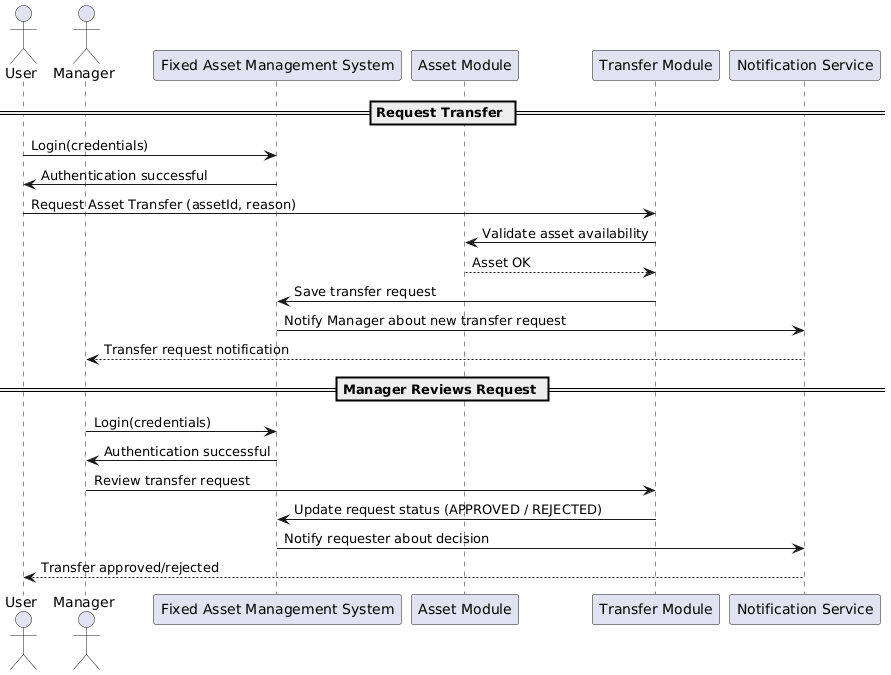

The diagram above was rendered by PlantUML. Its source (embedded in the PNG):
@startuml
actor User
actor Manager
participant "Fixed Asset Management System" as System
participant "Asset Module" as AssetModule
participant "Transfer Module" as TransferModule
participant "Notification Service" as Notification

== Request Transfer ==
User -> System: Login(credentials)
System -> User: Authentication successful

User -> TransferModule: Request Asset Transfer (assetId, reason)
TransferModule -> AssetModule: Validate asset availability
AssetModule --> TransferModule: Asset OK

TransferModule -> System: Save transfer request
System -> Notification: Notify Manager about new transfer request
Notification --> Manager: Transfer request notification

== Manager Reviews Request ==
Manager -> System: Login(credentials)
System -> Manager: Authentication successful

Manager -> TransferModule: Review transfer request
TransferModule -> System: Update request status (APPROVED / REJECTED)
System -> Notification: Notify requester about decision
Notification --> User: Transfer approved/rejected
@enduml